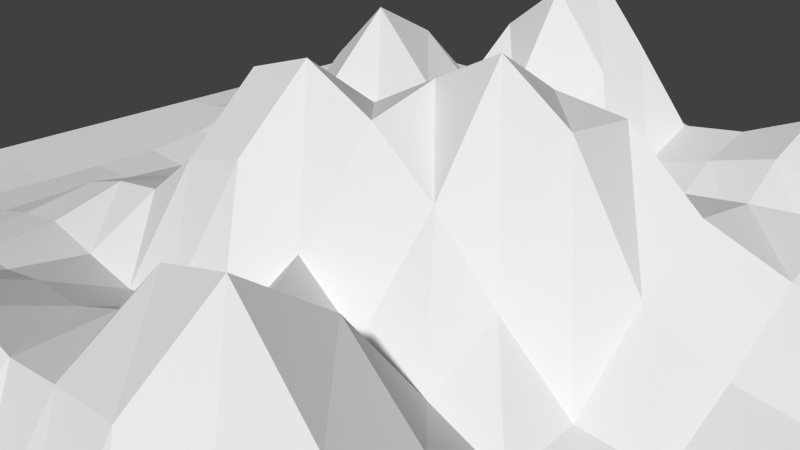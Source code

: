 # Source: hill-lowpoly.blend  (saved by Blender 2.76.0; exported with 4.5.12 LTS)
import bpy
from mathutils import Matrix  # noqa: F401  (used for matrix-valued properties, if any)

bpy.ops.wm.read_factory_settings(use_empty=True)
scene = bpy.context.scene
scene.name = 'Scene'

# ---- collections
col_collection_1 = bpy.data.collections.new('Collection 1'); scene.collection.children.link(col_collection_1)

# ---- materials (node trees are filled in below, after node groups)
mat_hill_face = bpy.data.materials.new('hill-face')
mat_hill_face.alpha_threshold = 0.0
mat_hill_face.use_transparent_shadow = False
mat_hill_face.roughness = 0.5

# ---- material node trees

# ---- world
world_world = bpy.data.worlds.new('World'); scene.world = world_world
world_world.color = (0.05088, 0.05088, 0.05088)
world_world.use_sun_shadow = False
world_world.sun_shadow_jitter_overblur = 0.0
world_world.cycles.sampling_method = 'MANUAL'
world_world.cycles.sample_map_resolution = 256

# ---- cameras
cam_camera = bpy.data.cameras.new('Camera')
cam_camera.clip_end = 100.0
cam_camera.lens = 35.0
cam_camera.sensor_width = 32.0
cam_camera.sensor_height = 18.0
cam_camera.ortho_scale = 7.314
cam_camera.dof.focus_distance = 0.0
cam_camera.dof.aperture_fstop = 128.0

# ---- meshes
me_plane = bpy.data.meshes.new('Plane')
me_plane.from_pydata([(-1.0, -1.0, 0.0), (1.0, -1.0, 0.0), (-1.0, 1.0, 0.0), (1.0, 1.0, 0.0), (-1.0, 0.0, 0.0), (0.0, -1.0, 0.0), (1.0, 0.0, 0.01059), (0.0, 1.0, -0.01179), (0.009024, 0.0, 0.2903), (-1.0, -0.5, 0.0), (0.5, -1.0, 0.0), (1.0, 0.5, 0.0), (-0.4877, 0.9986, -0.01199), (-1.0, 0.5, 0.0), (-0.5, -1.0, 0.001716), (1.0, -0.5, 0.0), (0.5, 1.0, -0.01403), (0.0, 0.5, 0.04544), (0.0, -0.5, 0.1383), (-0.5, 0.0, 0.008868), (0.5, 0.0, 0.1503), (0.5, -0.5, 0.2089), (-0.5, -0.5, 0.04162), (-0.5054, 0.4998, 0.05694), (0.5, 0.5, 0.0316), (-1.0, -0.75, 0.0), (0.75, -1.0, 0.0), (1.0, 0.75, 0.0), (-0.75, 1.0, -0.006477), (-1.0, 0.25, 0.0), (-0.25, -1.0, 0.001716), (1.0, -0.25, 0.0), (0.25, 1.0, -0.0176), (0.0, 0.75, 0.2389), (0.008845, -0.25, 0.269), (-0.75, 0.0, 0.0), (0.2586, 0.0, 0.4155), (-1.0, -0.25, 0.0), (0.25, -1.0, 0.0), (1.0, 0.25, 0.0), (-0.2373, 0.9961, -0.01492), (-1.0, 0.75, 0.0), (-0.75, -1.0, 0.0), (1.0, -0.75, 0.0), (0.75, 1.0, 0.0), (0.0, 0.25, 0.04746), (0.0, -0.75, 0.1233), (-0.25, 0.0, 0.1169), (0.75, 0.0, 0.08093), (0.5, -0.25, 0.02189), (0.5, -0.75, 0.02189), (0.25, -0.5, 0.2997), (0.75, -0.5, 0.0), (-0.5, -0.25, 0.07723), (-0.5, -0.75, 0.035), (-0.75, -0.5, 0.02538), (-0.25, -0.5, 0.09086), (-0.5, 0.75, 0.01585), (-0.506, 0.2497, 0.08595), (-0.7552, 0.4998, 0.04653), (-0.25, 0.5, 0.1645), (0.5, 0.75, 0.1132), (0.5, 0.25, 0.2008), (0.25, 0.5, 0.01475), (0.75, 0.5, 0.0171), (0.75, 0.25, 0.1535), (0.25, 0.25, 0.1258), (0.25, 0.75, 0.1092), (-0.25, 0.25, 0.3557), (-0.7552, 0.2498, 0.04653), (-0.75, 0.75, 0.0), (-0.25, -0.75, 0.08429), (-0.75, -0.75, 0.02538), (-0.75, -0.25, 0.0), (0.75, -0.75, 0.0), (0.25, -0.75, 0.04001), (0.2513, -0.25, 0.08873), (0.75, -0.25, 0.01059), (-0.25, -0.25, 0.142), (-0.2487, 0.7536, 0.2476), (0.75, 0.75, 0.0), (-1.0, -0.875, 0.0), (0.875, -1.0, 0.0), (1.0, 0.875, 0.0), (-0.875, 1.0, 0.0), (-1.0, 0.125, 0.0), (-0.125, -1.0, 0.0002918), (1.0, -0.125, 0.004978), (0.125, 1.0, -0.01055), (0.0, 0.875, 0.0625), (0.0123, -0.125, 0.3858), (-0.875, 0.0, 0.0), (0.1386, 0.0, 0.3561), (-1.0, -0.375, 0.0), (0.375, -1.0, 0.0), (1.0, 0.375, 0.0), (-0.3545, 1.002, -0.005614), (-1.0, 0.625, 0.0), (-0.625, -1.0, 0.0002918), (1.0, -0.625, 0.0), (0.625, 1.0, -0.004227), (0.0, 0.375, 0.02927), (0.0, -0.625, 0.1929), (-0.375, 0.0, 0.0419), (0.625, 0.0, 0.09358), (0.5, -0.125, 0.03011), (0.5, -0.625, 0.1353), (0.125, -0.5, 0.1892), (0.625, -0.5, 0.04634), (-0.5, -0.125, 0.05203), (-0.5, -0.625, 0.05436), (-0.875, -0.5, 0.004325), (-0.375, -0.5, 0.0707), (-0.4943, 0.8753, 0.02202), (-0.509, 0.3746, 0.07944), (-0.8752, 0.5, 0.01088), (-0.3758, 0.5, 0.08532), (0.5, 0.875, 0.05515), (0.5, 0.375, 0.1099), (0.125, 0.5, 0.0), (0.625, 0.5, 0.0362), (-1.0, -0.625, 0.0), (0.625, -1.0, 0.0), (1.0, 0.625, 0.0), (-0.6249, 0.9954, -0.004192), (-1.0, 0.375, 0.0), (-0.375, -1.0, 0.002547), (1.0, -0.375, 0.0), (0.375, 1.0, -0.02578), (0.0, 0.625, 0.202), (0.0, -0.375, 0.08347), (-0.625, 0.0, 0.0), (0.3766, 0.0, 0.3386), (-1.0, -0.125, 0.0), (0.125, -1.0, 0.0), (1.0, 0.125, 0.004978), (-0.122, 0.9968, -0.01519), (-1.0, 0.875, 0.0), (-0.875, -1.0, 0.0), (1.0, -0.875, 0.0), (0.875, 1.0, 0.0), (0.0, 0.125, 0.09137), (0.0, -0.875, 0.02767), (-0.1239, 0.0, 0.2345), (0.875, 0.0, 0.04378), (0.5, -0.375, 0.1353), (0.5, -0.875, 0.0), (0.375, -0.5, 0.339), (0.875, -0.5, 0.0), (-0.5, -0.375, 0.05633), (-0.5, -0.875, 0.006875), (-0.625, -0.5, 0.03767), (-0.125, -0.5, 0.124), (-0.5003, 0.625, 0.01733), (-0.5004, 0.125, 0.03266), (-0.6337, 0.4996, 0.06439), (-0.125, 0.5, 0.1577), (0.5, 0.625, 0.08404), (0.5, 0.125, 0.2212), (0.375, 0.5, 0.03121), (0.875, 0.5, 0.0), (0.75, 0.375, 0.1003), (0.75, 0.125, 0.1376), (0.625, 0.25, 0.2156), (0.875, 0.25, 0.04115), (0.25, 0.375, 0.01453), (0.2516, 0.125, 0.3373), (0.125, 0.25, 0.02507), (0.375, 0.25, 0.1803), (0.25, 0.875, 0.039), (0.25, 0.625, 0.08404), (0.125, 0.75, 0.0901), (0.375, 0.75, 0.166), (-0.25, 0.375, 0.2895), (-0.25, 0.125, 0.2372), (-0.3756, 0.25, 0.2456), (-0.125, 0.25, 0.2344), (-0.7587, 0.3746, 0.06439), (-0.7502, 0.125, 0.01088), (-0.8752, 0.25, 0.01088), (-0.6337, 0.2496, 0.06439), (-0.75, 0.875, -0.0008324), (-0.7502, 0.625, 0.01088), (-0.875, 0.75, 0.0), (-0.625, 0.75, -0.0002948), (-0.25, -0.625, 0.1241), (-0.25, -0.875, 0.01997), (-0.375, -0.75, 0.05505), (-0.125, -0.75, 0.1241), (-0.75, -0.625, 0.03767), (-0.75, -0.875, 0.004325), (-0.875, -0.75, 0.004325), (-0.625, -0.75, 0.03795), (-0.75, -0.125, 0.0), (-0.75, -0.375, 0.004325), (-0.875, -0.25, 0.0), (-0.625, -0.25, 0.01877), (0.75, -0.625, 0.0), (0.75, -0.875, 0.0), (0.625, -0.75, 0.0), (0.875, -0.75, 0.0), (0.25, -0.625, 0.2156), (0.25, -0.875, 0.0), (0.125, -0.75, 0.08048), (0.375, -0.75, 0.0478), (0.2617, -0.125, 0.2426), (0.25, -0.375, 0.1963), (0.1333, -0.25, 0.1693), (0.375, -0.25, 0.06376), (0.75, -0.125, 0.04378), (0.75, -0.375, 0.0), (0.625, -0.25, 0.004978), (0.875, -0.25, 0.004978), (-0.25, -0.125, 0.1636), (-0.25, -0.375, 0.06965), (-0.375, -0.25, 0.1173), (-0.1239, -0.25, 0.2311), (-0.2405, 0.8825, 0.05664), (-0.25, 0.625, 0.2595), (-0.3738, 0.7531, 0.09258), (-0.125, 0.75, 0.3786), (0.75, 0.875, 0.0), (0.75, 0.625, 0.0), (0.625, 0.75, 0.02942), (0.875, 0.75, 0.0), (0.875, 0.625, 0.0), (0.625, 0.625, 0.01475), (0.625, 0.875, 0.009612), (-0.125, 0.625, 0.3528), (-0.375, 0.625, 0.06698), (-0.3626, 0.8775, 0.0147), (-0.125, -0.375, 0.05884), (-0.375, -0.375, 0.08291), (-0.375, -0.125, 0.08651), (0.875, -0.375, 0.0), (0.625, -0.375, 0.02189), (0.625, -0.125, 0.02947), (0.375, -0.375, 0.2413), (0.125, -0.375, 0.08745), (0.1448, -0.125, 0.3274), (0.375, -0.875, 0.0), (0.125, -0.875, 0.01301), (0.125, -0.625, 0.1838), (0.875, -0.875, 0.0), (0.625, -0.875, 0.0), (0.625, -0.625, 0.02189), (-0.625, -0.375, 0.01798), (-0.875, -0.375, 0.0), (-0.875, -0.125, 0.0), (-0.625, -0.875, 0.009774), (-0.875, -0.875, 0.0), (-0.875, -0.625, 0.009154), (-0.125, -0.875, 0.02202), (-0.375, -0.875, 0.01193), (-0.375, -0.625, 0.08122), (-0.6261, 0.625, 0.02043), (-0.875, 0.625, 0.0), (-0.875, 0.875, 0.0), (-0.6261, 0.125, 0.02043), (-0.875, 0.125, 0.0), (-0.8761, 0.375, 0.02043), (-0.125, 0.125, 0.1917), (-0.375, 0.125, 0.1427), (-0.377, 0.3749, 0.1976), (0.375, 0.625, 0.1232), (0.125, 0.625, 0.04229), (0.125, 0.875, 0.02679), (0.375, 0.125, 0.324), (0.1261, 0.125, 0.1668), (0.125, 0.375, 0.0), (0.875, 0.125, 0.0468), (0.625, 0.125, 0.178), (0.625, 0.375, 0.1489), (0.875, 0.375, 0.0171), (0.375, 0.375, 0.04838), (0.375, 0.875, 0.07444), (-0.125, 0.375, 0.1956), (-0.6383, 0.3744, 0.09019), (-0.625, 0.8748, -0.001053), (-0.125, -0.625, 0.1791), (-0.625, -0.625, 0.05453), (-0.625, -0.125, 0.008868), (0.875, -0.625, 0.0), (0.375, -0.625, 0.2413), (0.3755, -0.125, 0.1304), (0.875, -0.125, 0.02947), (-0.1218, -0.125, 0.3459), (-0.1239, 0.8776, 0.1156), (0.875, 0.875, 0.0)], [], [(83, 3, 140), (89, 7, 136), (90, 8, 143), (87, 6, 144), (105, 20, 132), (106, 21, 147), (99, 15, 148), (109, 19, 131), (110, 22, 151), (102, 18, 152), (113, 12, 124), (114, 23, 155), (101, 17, 156), (117, 16, 128), (118, 24, 159), (95, 11, 160), (161, 64, 120), (162, 65, 163), (135, 39, 164), (165, 63, 119), (166, 66, 167), (158, 62, 168), (169, 32, 88), (170, 67, 171), (157, 61, 172), (173, 60, 116), (174, 68, 175), (141, 45, 176), (177, 59, 115), (178, 69, 179), (154, 58, 180), (181, 28, 84), (182, 70, 183), (153, 57, 184), (185, 56, 112), (186, 71, 187), (142, 46, 188), (189, 55, 111), (190, 72, 191), (150, 54, 192), (193, 35, 91), (194, 73, 195), (149, 53, 196), (197, 52, 108), (198, 74, 199), (139, 43, 200), (201, 51, 107), (202, 75, 203), (146, 50, 204), (205, 36, 92), (206, 76, 207), (145, 49, 208), (209, 48, 104), (210, 77, 211), (127, 31, 212), (213, 47, 103), (214, 78, 215), (130, 34, 216), (217, 40, 96), (218, 79, 219), (129, 33, 220), (221, 44, 100), (222, 80, 223), (123, 27, 224), (225, 224, 80), (160, 225, 222), (11, 123, 225), (226, 223, 61), (120, 226, 157), (64, 222, 226), (227, 100, 16), (223, 227, 117), (80, 221, 227), (228, 220, 79), (156, 228, 218), (17, 129, 228), (229, 219, 57), (116, 229, 153), (60, 218, 229), (230, 96, 12), (219, 230, 113), (79, 217, 230), (231, 216, 78), (152, 231, 214), (18, 130, 231), (232, 215, 53), (112, 232, 149), (56, 214, 232), (233, 103, 19), (215, 233, 109), (78, 213, 233), (234, 212, 77), (148, 234, 210), (15, 127, 234), (235, 211, 49), (108, 235, 145), (52, 210, 235), (236, 104, 20), (211, 236, 105), (77, 209, 236), (237, 208, 76), (147, 237, 206), (21, 145, 237), (238, 207, 34), (107, 238, 130), (51, 206, 238), (239, 92, 8), (207, 239, 90), (76, 205, 239), (240, 204, 75), (94, 240, 202), (10, 146, 240), (241, 203, 46), (134, 241, 142), (38, 202, 241), (242, 107, 18), (203, 242, 102), (75, 201, 242), (243, 200, 74), (82, 243, 198), (1, 139, 243), (244, 199, 50), (122, 244, 146), (26, 198, 244), (245, 108, 21), (199, 245, 106), (74, 197, 245), (246, 196, 73), (151, 246, 194), (22, 149, 246), (247, 195, 37), (111, 247, 93), (55, 194, 247), (248, 91, 4), (195, 248, 133), (73, 193, 248), (249, 192, 72), (98, 249, 190), (14, 150, 249), (250, 191, 25), (138, 250, 81), (42, 190, 250), (251, 111, 9), (191, 251, 121), (72, 189, 251), (252, 188, 71), (86, 252, 186), (5, 142, 252), (253, 187, 54), (126, 253, 150), (30, 186, 253), (254, 112, 22), (187, 254, 110), (71, 185, 254), (255, 184, 70), (155, 255, 182), (23, 153, 255), (256, 183, 41), (115, 256, 97), (59, 182, 256), (257, 84, 2), (183, 257, 137), (70, 181, 257), (258, 180, 69), (131, 258, 178), (19, 154, 258), (259, 179, 29), (91, 259, 85), (35, 178, 259), (260, 115, 13), (179, 260, 125), (69, 177, 260), (261, 176, 68), (143, 261, 174), (8, 141, 261), (262, 175, 58), (103, 262, 154), (47, 174, 262), (263, 116, 23), (175, 263, 114), (68, 173, 263), (264, 172, 67), (159, 264, 170), (24, 157, 264), (265, 171, 33), (119, 265, 129), (63, 170, 265), (266, 88, 7), (171, 266, 89), (67, 169, 266), (267, 168, 66), (132, 267, 166), (20, 158, 267), (268, 167, 45), (92, 268, 141), (36, 166, 268), (269, 119, 17), (167, 269, 101), (66, 165, 269), (270, 164, 65), (144, 270, 162), (6, 135, 270), (271, 163, 62), (104, 271, 158), (48, 162, 271), (272, 120, 24), (163, 272, 118), (65, 161, 272), (273, 160, 64), (164, 273, 161), (39, 95, 273), (274, 159, 63), (168, 274, 165), (62, 118, 274), (275, 128, 32), (172, 275, 169), (61, 117, 275), (276, 156, 60), (176, 276, 173), (45, 101, 276), (277, 155, 59), (180, 277, 177), (58, 114, 277), (278, 124, 28), (184, 278, 181), (57, 113, 278), (279, 152, 56), (188, 279, 185), (46, 102, 279), (280, 151, 55), (192, 280, 189), (54, 110, 280), (281, 131, 35), (196, 281, 193), (53, 109, 281), (282, 148, 52), (200, 282, 197), (43, 99, 282), (283, 147, 51), (204, 283, 201), (50, 106, 283), (284, 132, 36), (208, 284, 205), (49, 105, 284), (285, 144, 48), (212, 285, 209), (31, 87, 285), (286, 143, 47), (216, 286, 213), (34, 90, 286), (287, 136, 40), (220, 287, 217), (33, 89, 287), (288, 140, 44), (224, 288, 221), (27, 83, 288), (288, 83, 140), (287, 89, 136), (286, 90, 143), (285, 87, 144), (284, 105, 132), (283, 106, 147), (282, 99, 148), (281, 109, 131), (280, 110, 151), (279, 102, 152), (278, 113, 124), (277, 114, 155), (276, 101, 156), (275, 117, 128), (274, 118, 159), (273, 95, 160), (272, 161, 120), (271, 162, 163), (270, 135, 164), (269, 165, 119), (268, 166, 167), (267, 158, 168), (266, 169, 88), (265, 170, 171), (264, 157, 172), (263, 173, 116), (262, 174, 175), (261, 141, 176), (260, 177, 115), (259, 178, 179), (258, 154, 180), (257, 181, 84), (256, 182, 183), (255, 153, 184), (254, 185, 112), (253, 186, 187), (252, 142, 188), (251, 189, 111), (250, 190, 191), (249, 150, 192), (248, 193, 91), (247, 194, 195), (246, 149, 196), (245, 197, 108), (244, 198, 199), (243, 139, 200), (242, 201, 107), (241, 202, 203), (240, 146, 204), (239, 205, 92), (238, 206, 207), (237, 145, 208), (236, 209, 104), (235, 210, 211), (234, 127, 212), (233, 213, 103), (232, 214, 215), (231, 130, 216), (230, 217, 96), (229, 218, 219), (228, 129, 220), (227, 221, 100), (226, 222, 223), (225, 123, 224), (222, 225, 80), (64, 160, 222), (160, 11, 225), (157, 226, 61), (24, 120, 157), (120, 64, 226), (117, 227, 16), (61, 223, 117), (223, 80, 227), (218, 228, 79), (60, 156, 218), (156, 17, 228), (153, 229, 57), (23, 116, 153), (116, 60, 229), (113, 230, 12), (57, 219, 113), (219, 79, 230), (214, 231, 78), (56, 152, 214), (152, 18, 231), (149, 232, 53), (22, 112, 149), (112, 56, 232), (109, 233, 19), (53, 215, 109), (215, 78, 233), (210, 234, 77), (52, 148, 210), (148, 15, 234), (145, 235, 49), (21, 108, 145), (108, 52, 235), (105, 236, 20), (49, 211, 105), (211, 77, 236), (206, 237, 76), (51, 147, 206), (147, 21, 237), (130, 238, 34), (18, 107, 130), (107, 51, 238), (90, 239, 8), (34, 207, 90), (207, 76, 239), (202, 240, 75), (38, 94, 202), (94, 10, 240), (142, 241, 46), (5, 134, 142), (134, 38, 241), (102, 242, 18), (46, 203, 102), (203, 75, 242), (198, 243, 74), (26, 82, 198), (82, 1, 243), (146, 244, 50), (10, 122, 146), (122, 26, 244), (106, 245, 21), (50, 199, 106), (199, 74, 245), (194, 246, 73), (55, 151, 194), (151, 22, 246), (93, 247, 37), (9, 111, 93), (111, 55, 247), (133, 248, 4), (37, 195, 133), (195, 73, 248), (190, 249, 72), (42, 98, 190), (98, 14, 249), (81, 250, 25), (0, 138, 81), (138, 42, 250), (121, 251, 9), (25, 191, 121), (191, 72, 251), (186, 252, 71), (30, 86, 186), (86, 5, 252), (150, 253, 54), (14, 126, 150), (126, 30, 253), (110, 254, 22), (54, 187, 110), (187, 71, 254), (182, 255, 70), (59, 155, 182), (155, 23, 255), (97, 256, 41), (13, 115, 97), (115, 59, 256), (137, 257, 2), (41, 183, 137), (183, 70, 257), (178, 258, 69), (35, 131, 178), (131, 19, 258), (85, 259, 29), (4, 91, 85), (91, 35, 259), (125, 260, 13), (29, 179, 125), (179, 69, 260), (174, 261, 68), (47, 143, 174), (143, 8, 261), (154, 262, 58), (19, 103, 154), (103, 47, 262), (114, 263, 23), (58, 175, 114), (175, 68, 263), (170, 264, 67), (63, 159, 170), (159, 24, 264), (129, 265, 33), (17, 119, 129), (119, 63, 265), (89, 266, 7), (33, 171, 89), (171, 67, 266), (166, 267, 66), (36, 132, 166), (132, 20, 267), (141, 268, 45), (8, 92, 141), (92, 36, 268), (101, 269, 17), (45, 167, 101), (167, 66, 269), (162, 270, 65), (48, 144, 162), (144, 6, 270), (158, 271, 62), (20, 104, 158), (104, 48, 271), (118, 272, 24), (62, 163, 118), (163, 65, 272), (161, 273, 64), (65, 164, 161), (164, 39, 273), (165, 274, 63), (66, 168, 165), (168, 62, 274), (169, 275, 32), (67, 172, 169), (172, 61, 275), (173, 276, 60), (68, 176, 173), (176, 45, 276), (177, 277, 59), (69, 180, 177), (180, 58, 277), (181, 278, 28), (70, 184, 181), (184, 57, 278), (185, 279, 56), (71, 188, 185), (188, 46, 279), (189, 280, 55), (72, 192, 189), (192, 54, 280), (193, 281, 35), (73, 196, 193), (196, 53, 281), (197, 282, 52), (74, 200, 197), (200, 43, 282), (201, 283, 51), (75, 204, 201), (204, 50, 283), (205, 284, 36), (76, 208, 205), (208, 49, 284), (209, 285, 48), (77, 212, 209), (212, 31, 285), (213, 286, 47), (78, 216, 213), (216, 34, 286), (217, 287, 40), (79, 220, 217), (220, 33, 287), (221, 288, 44), (80, 224, 221), (224, 27, 288)])
me_plane.materials.append(mat_hill_face)
me_plane.use_remesh_preserve_volume = False
me_plane.use_remesh_preserve_attributes = False
me_plane.use_mirror_vertex_groups = False
me_plane.update()

# ---- objects
ob_plane = bpy.data.objects.new('Plane', me_plane)
ob_camera = bpy.data.objects.new('Camera', cam_camera)

# ---- transforms, parenting, visibility, modifiers, constraints
ob_plane.location = (-7.391e-05, 0.01256, -0.1872)
ob_plane.scale = (7.703, 7.703, 7.703)
ob_plane.lineart.crease_threshold = 0.0
ob_camera.location = (7.481, -6.508, 5.344)
ob_camera.rotation_euler = (1.109, 0.01082, 0.8149)
ob_camera.lock_rotations_4d = False
ob_camera.empty_display_type = 'ARROWS'
ob_camera.color = (0.0, 0.0, 0.0, 0.0)
ob_camera.display_type = 'WIRE'
ob_camera.lineart.crease_threshold = 0.0

# ---- collection membership
col_collection_1.objects.link(ob_plane)
col_collection_1.objects.link(ob_camera)

# ---- scene / render settings (as saved in the file)
scene.camera = ob_camera
scene.frame_start = 1; scene.frame_end = 250; scene.frame_set(1)
scene.render.engine = 'BLENDER_EEVEE_NEXT'
scene.render.resolution_percentage = 50
scene.render.dither_intensity = 0.0
scene.cycles.use_denoising = False
scene.cycles.samples = 10
scene.cycles.sampling_pattern = 'TABULATED_SOBOL'
scene.cycles.light_sampling_threshold = 0.0
scene.cycles.use_adaptive_sampling = False
scene.cycles.use_light_tree = False
scene.cycles.blur_glossy = 0.0
scene.cycles.pixel_filter_type = 'GAUSSIAN'
scene.cycles.sample_clamp_indirect = 0.0
scene.view_settings.view_transform = 'Standard'
bpy.context.view_layer.update()

# ---- added for rendering (the .blend has no usable light): sun
light_auto_sun = bpy.data.lights.new('AutoSun', 'SUN')
light_auto_sun.energy = 3.0
light_auto_sun.angle = 0.0523599
ob_auto_sun = bpy.data.objects.new('AutoSun', light_auto_sun)
scene.collection.objects.link(ob_auto_sun)
ob_auto_sun.rotation_euler = (0.872665, 0.174533, 0.523599)
bpy.context.view_layer.update()
